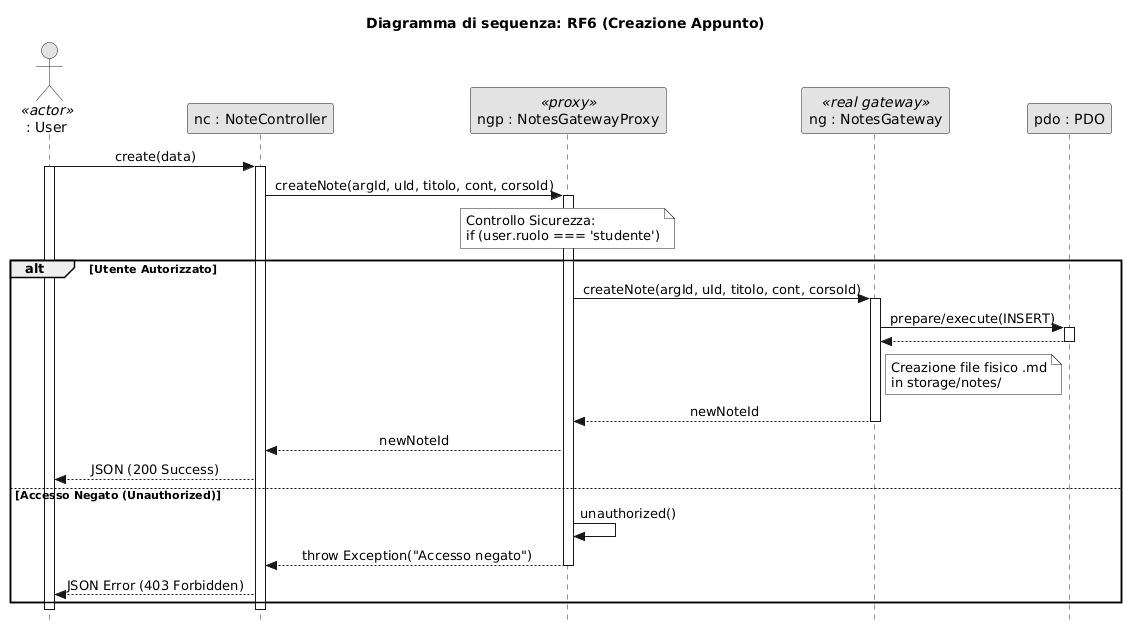

The diagram above was rendered by PlantUML. Its source (embedded in the PNG):
@startuml
skinparam style strictuml
skinparam monochrome true
skinparam shadowing false
skinparam sequenceMessageAlign center

title Diagramma di sequenza: RF6 (Creazione Appunto)

' --- DICHIARAZIONE PARTECIPANTI ---

actor ": User" as ST <<actor>>
participant "nc : NoteController" as NC
participant "ngp : NotesGatewayProxy" as NGP <<proxy>>
participant "ng : NotesGateway" as NG <<real gateway>>
participant "pdo : PDO" as PDO

' --- FLUSSO DELLE INTERAZIONI ---

ST -> NC : create(data)
activate ST
activate NC

    NC -> NGP : createNote(argId, uId, titolo, cont, corsoId)
    activate NGP
    
    note over NGP : Controllo Sicurezza:\nif (user.ruolo === 'studente')
    
    alt Utente Autorizzato
        
        NGP -> NG : createNote(argId, uId, titolo, cont, corsoId)
        activate NG
            
            NG -> PDO : prepare/execute(INSERT)
            activate PDO
            return
            
            note right of NG : Creazione file fisico .md\nin storage/notes/
            
        return newNoteId
        NGP --> NC : newNoteId
        NC --> ST : JSON (200 Success)

    else Accesso Negato (Unauthorized)
        
        NGP -> NGP : unauthorized()
        return throw Exception("Accesso negato")
        NC --> ST : JSON Error (403 Forbidden)
        
    end

deactivate NGP
deactivate NC
deactivate ST
@enduml